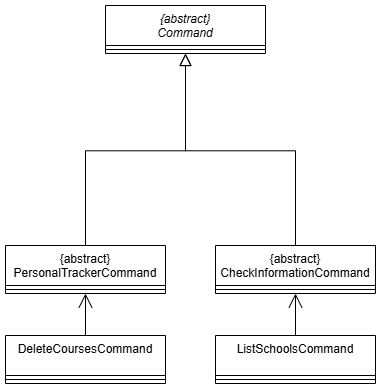

The diagram above was exported from draw.io. Its source (the exported page's mxGraphModel, read from the mxfile embedded in the PNG):
<mxGraphModel dx="2269" dy="1409" grid="1" gridSize="10" guides="1" tooltips="1" connect="1" arrows="1" fold="1" page="1" pageScale="1" pageWidth="827" pageHeight="1169" math="0" shadow="0">
  <root>
    <mxCell id="WIyWlLk6GJQsqaUBKTNV-0" />
    <mxCell id="WIyWlLk6GJQsqaUBKTNV-1" parent="WIyWlLk6GJQsqaUBKTNV-0" />
    <mxCell id="zkfFHV4jXpPFQw0GAbJ--0" value="{abstract}&#10;Command" style="swimlane;fontStyle=2;align=center;verticalAlign=top;childLayout=stackLayout;horizontal=1;startSize=40;horizontalStack=0;resizeParent=1;resizeLast=0;collapsible=1;marginBottom=0;rounded=0;shadow=0;strokeWidth=1;" parent="WIyWlLk6GJQsqaUBKTNV-1" vertex="1">
      <mxGeometry x="220" y="120" width="160" height="48" as="geometry">
        <mxRectangle x="230" y="140" width="160" height="26" as="alternateBounds" />
      </mxGeometry>
    </mxCell>
    <mxCell id="zkfFHV4jXpPFQw0GAbJ--4" value="" style="line;html=1;strokeWidth=1;align=left;verticalAlign=middle;spacingTop=-1;spacingLeft=3;spacingRight=3;rotatable=0;labelPosition=right;points=[];portConstraint=eastwest;" parent="zkfFHV4jXpPFQw0GAbJ--0" vertex="1">
      <mxGeometry y="40" width="160" height="8" as="geometry" />
    </mxCell>
    <mxCell id="zkfFHV4jXpPFQw0GAbJ--6" value="{abstract}&#10;PersonalTrackerCommand" style="swimlane;fontStyle=0;align=center;verticalAlign=top;childLayout=stackLayout;horizontal=1;startSize=40;horizontalStack=0;resizeParent=1;resizeLast=0;collapsible=1;marginBottom=0;rounded=0;shadow=0;strokeWidth=1;" parent="WIyWlLk6GJQsqaUBKTNV-1" vertex="1">
      <mxGeometry x="120" y="360" width="160" height="48" as="geometry">
        <mxRectangle x="130" y="380" width="160" height="26" as="alternateBounds" />
      </mxGeometry>
    </mxCell>
    <mxCell id="zkfFHV4jXpPFQw0GAbJ--9" value="" style="line;html=1;strokeWidth=1;align=left;verticalAlign=middle;spacingTop=-1;spacingLeft=3;spacingRight=3;rotatable=0;labelPosition=right;points=[];portConstraint=eastwest;" parent="zkfFHV4jXpPFQw0GAbJ--6" vertex="1">
      <mxGeometry y="40" width="160" height="8" as="geometry" />
    </mxCell>
    <mxCell id="zkfFHV4jXpPFQw0GAbJ--12" value="" style="endArrow=block;endSize=10;endFill=0;shadow=0;strokeWidth=1;rounded=0;curved=0;edgeStyle=elbowEdgeStyle;elbow=vertical;" parent="WIyWlLk6GJQsqaUBKTNV-1" source="zkfFHV4jXpPFQw0GAbJ--6" target="zkfFHV4jXpPFQw0GAbJ--0" edge="1">
      <mxGeometry width="160" relative="1" as="geometry">
        <mxPoint x="200" y="203" as="sourcePoint" />
        <mxPoint x="200" y="203" as="targetPoint" />
      </mxGeometry>
    </mxCell>
    <mxCell id="zkfFHV4jXpPFQw0GAbJ--13" value="{abstract}&#10;CheckInformationCommand" style="swimlane;fontStyle=0;align=center;verticalAlign=top;childLayout=stackLayout;horizontal=1;startSize=40;horizontalStack=0;resizeParent=1;resizeLast=0;collapsible=1;marginBottom=0;rounded=0;shadow=0;strokeWidth=1;" parent="WIyWlLk6GJQsqaUBKTNV-1" vertex="1">
      <mxGeometry x="330" y="360" width="160" height="48" as="geometry">
        <mxRectangle x="340" y="380" width="170" height="26" as="alternateBounds" />
      </mxGeometry>
    </mxCell>
    <mxCell id="zkfFHV4jXpPFQw0GAbJ--15" value="" style="line;html=1;strokeWidth=1;align=left;verticalAlign=middle;spacingTop=-1;spacingLeft=3;spacingRight=3;rotatable=0;labelPosition=right;points=[];portConstraint=eastwest;" parent="zkfFHV4jXpPFQw0GAbJ--13" vertex="1">
      <mxGeometry y="40" width="160" height="8" as="geometry" />
    </mxCell>
    <mxCell id="zkfFHV4jXpPFQw0GAbJ--16" value="" style="endArrow=block;endSize=10;endFill=0;shadow=0;strokeWidth=1;rounded=0;curved=0;edgeStyle=elbowEdgeStyle;elbow=vertical;" parent="WIyWlLk6GJQsqaUBKTNV-1" source="zkfFHV4jXpPFQw0GAbJ--13" target="zkfFHV4jXpPFQw0GAbJ--0" edge="1">
      <mxGeometry width="160" relative="1" as="geometry">
        <mxPoint x="210" y="373" as="sourcePoint" />
        <mxPoint x="310" y="271" as="targetPoint" />
      </mxGeometry>
    </mxCell>
    <mxCell id="wnMR70l4vSd2eFOcuhUc-0" value="DeleteCoursesCommand" style="swimlane;fontStyle=0;align=center;verticalAlign=top;childLayout=stackLayout;horizontal=1;startSize=40;horizontalStack=0;resizeParent=1;resizeLast=0;collapsible=1;marginBottom=0;rounded=0;shadow=0;strokeWidth=1;" vertex="1" parent="WIyWlLk6GJQsqaUBKTNV-1">
      <mxGeometry x="120" y="450" width="160" height="48" as="geometry">
        <mxRectangle x="130" y="380" width="160" height="26" as="alternateBounds" />
      </mxGeometry>
    </mxCell>
    <mxCell id="wnMR70l4vSd2eFOcuhUc-1" value="" style="line;html=1;strokeWidth=1;align=left;verticalAlign=middle;spacingTop=-1;spacingLeft=3;spacingRight=3;rotatable=0;labelPosition=right;points=[];portConstraint=eastwest;" vertex="1" parent="wnMR70l4vSd2eFOcuhUc-0">
      <mxGeometry y="40" width="160" height="8" as="geometry" />
    </mxCell>
    <mxCell id="wnMR70l4vSd2eFOcuhUc-2" value="ListSchoolsCommand" style="swimlane;fontStyle=0;align=center;verticalAlign=top;childLayout=stackLayout;horizontal=1;startSize=40;horizontalStack=0;resizeParent=1;resizeLast=0;collapsible=1;marginBottom=0;rounded=0;shadow=0;strokeWidth=1;" vertex="1" parent="WIyWlLk6GJQsqaUBKTNV-1">
      <mxGeometry x="330" y="450" width="160" height="48" as="geometry">
        <mxRectangle x="130" y="380" width="160" height="26" as="alternateBounds" />
      </mxGeometry>
    </mxCell>
    <mxCell id="wnMR70l4vSd2eFOcuhUc-3" value="" style="line;html=1;strokeWidth=1;align=left;verticalAlign=middle;spacingTop=-1;spacingLeft=3;spacingRight=3;rotatable=0;labelPosition=right;points=[];portConstraint=eastwest;" vertex="1" parent="wnMR70l4vSd2eFOcuhUc-2">
      <mxGeometry y="40" width="160" height="8" as="geometry" />
    </mxCell>
    <mxCell id="wnMR70l4vSd2eFOcuhUc-6" value="" style="endArrow=open;endFill=1;endSize=12;html=1;rounded=0;entryX=0.5;entryY=1;entryDx=0;entryDy=0;exitX=0.5;exitY=0;exitDx=0;exitDy=0;" edge="1" parent="WIyWlLk6GJQsqaUBKTNV-1" source="wnMR70l4vSd2eFOcuhUc-0" target="zkfFHV4jXpPFQw0GAbJ--6">
      <mxGeometry width="160" relative="1" as="geometry">
        <mxPoint x="150" y="430" as="sourcePoint" />
        <mxPoint x="310" y="430" as="targetPoint" />
      </mxGeometry>
    </mxCell>
    <mxCell id="wnMR70l4vSd2eFOcuhUc-7" value="" style="endArrow=open;endFill=1;endSize=12;html=1;rounded=0;entryX=0.5;entryY=1;entryDx=0;entryDy=0;exitX=0.5;exitY=0;exitDx=0;exitDy=0;" edge="1" parent="WIyWlLk6GJQsqaUBKTNV-1" source="wnMR70l4vSd2eFOcuhUc-2" target="zkfFHV4jXpPFQw0GAbJ--13">
      <mxGeometry width="160" relative="1" as="geometry">
        <mxPoint x="210" y="460" as="sourcePoint" />
        <mxPoint x="210" y="418" as="targetPoint" />
      </mxGeometry>
    </mxCell>
  </root>
</mxGraphModel>